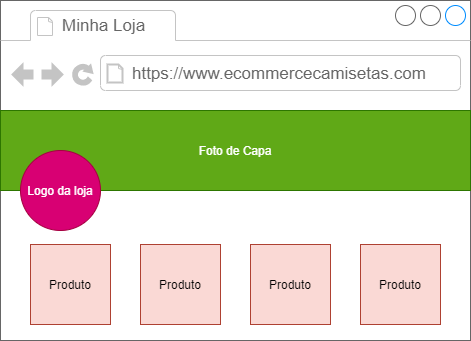

The diagram above was exported from draw.io. Its source (the exported page's mxGraphModel, read from the mxfile embedded in the PNG):
<mxGraphModel dx="501" dy="464" grid="1" gridSize="10" guides="1" tooltips="1" connect="1" arrows="1" fold="1" page="1" pageScale="1" pageWidth="1169" pageHeight="827" math="0" shadow="0">
  <root>
    <mxCell id="0" />
    <mxCell id="1" parent="0" />
    <mxCell id="5VSTpUTCfJHGxxilbwEO-1" value="" style="strokeWidth=1;shadow=0;dashed=0;align=center;html=1;shape=mxgraph.mockup.containers.browserWindow;rSize=0;strokeColor=#666666;strokeColor2=#008cff;strokeColor3=#c4c4c4;mainText=,;recursiveResize=0;" vertex="1" parent="1">
      <mxGeometry x="10" y="90" width="470" height="340" as="geometry" />
    </mxCell>
    <mxCell id="5VSTpUTCfJHGxxilbwEO-2" value="Minha Loja" style="strokeWidth=1;shadow=0;dashed=0;align=center;html=1;shape=mxgraph.mockup.containers.anchor;fontSize=17;fontColor=#666666;align=left;" vertex="1" parent="5VSTpUTCfJHGxxilbwEO-1">
      <mxGeometry x="60" y="12" width="110" height="26" as="geometry" />
    </mxCell>
    <mxCell id="5VSTpUTCfJHGxxilbwEO-3" value="https://www.ecommercecamisetas.com" style="strokeWidth=1;shadow=0;dashed=0;align=center;html=1;shape=mxgraph.mockup.containers.anchor;rSize=0;fontSize=17;fontColor=#666666;align=left;" vertex="1" parent="5VSTpUTCfJHGxxilbwEO-1">
      <mxGeometry x="130" y="60" width="250" height="26" as="geometry" />
    </mxCell>
    <mxCell id="5VSTpUTCfJHGxxilbwEO-5" value="Foto de Capa" style="rounded=0;whiteSpace=wrap;html=1;fillColor=#60a917;strokeColor=#2D7600;fontColor=#ffffff;" vertex="1" parent="5VSTpUTCfJHGxxilbwEO-1">
      <mxGeometry y="110" width="470" height="80" as="geometry" />
    </mxCell>
    <mxCell id="5VSTpUTCfJHGxxilbwEO-6" value="Logo da loja" style="ellipse;whiteSpace=wrap;html=1;aspect=fixed;fillColor=#d80073;strokeColor=#A50040;fontColor=#ffffff;" vertex="1" parent="5VSTpUTCfJHGxxilbwEO-1">
      <mxGeometry x="20" y="150" width="80" height="80" as="geometry" />
    </mxCell>
    <mxCell id="5VSTpUTCfJHGxxilbwEO-7" value="Produto" style="whiteSpace=wrap;html=1;aspect=fixed;fillColor=#fad9d5;strokeColor=#ae4132;" vertex="1" parent="5VSTpUTCfJHGxxilbwEO-1">
      <mxGeometry x="30" y="244" width="80" height="80" as="geometry" />
    </mxCell>
    <mxCell id="5VSTpUTCfJHGxxilbwEO-8" value="&lt;span&gt;Produto&lt;/span&gt;" style="whiteSpace=wrap;html=1;aspect=fixed;fillColor=#fad9d5;strokeColor=#ae4132;" vertex="1" parent="5VSTpUTCfJHGxxilbwEO-1">
      <mxGeometry x="140" y="244" width="80" height="80" as="geometry" />
    </mxCell>
    <mxCell id="5VSTpUTCfJHGxxilbwEO-9" value="&lt;span&gt;Produto&lt;/span&gt;" style="whiteSpace=wrap;html=1;aspect=fixed;fillColor=#fad9d5;strokeColor=#ae4132;" vertex="1" parent="5VSTpUTCfJHGxxilbwEO-1">
      <mxGeometry x="250" y="244" width="80" height="80" as="geometry" />
    </mxCell>
    <mxCell id="5VSTpUTCfJHGxxilbwEO-11" value="&lt;span&gt;Produto&lt;/span&gt;" style="whiteSpace=wrap;html=1;aspect=fixed;fillColor=#fad9d5;strokeColor=#ae4132;" vertex="1" parent="5VSTpUTCfJHGxxilbwEO-1">
      <mxGeometry x="360" y="244" width="80" height="80" as="geometry" />
    </mxCell>
  </root>
</mxGraphModel>